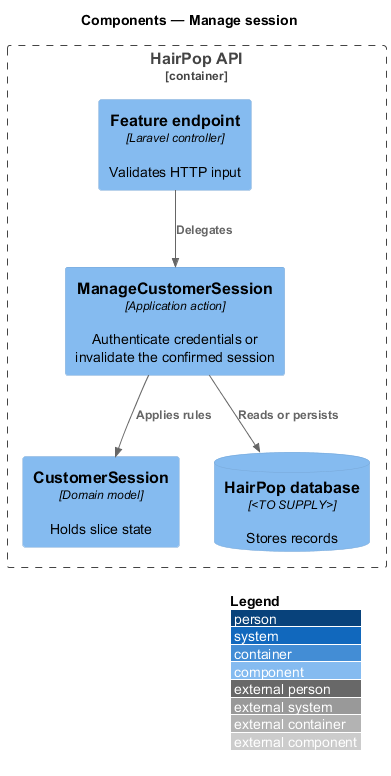

The diagram above was rendered by PlantUML. Its source (embedded in the PNG):
@startuml
!include <C4/C4_Component>
LAYOUT_WITH_LEGEND()
title Components — Manage session
Container_Boundary(api, "HairPop API") {
  Component(endpoint, "Feature endpoint", "Laravel controller", "Validates HTTP input")
  Component(action, "ManageCustomerSession", "Application action", "Authenticate credentials or invalidate the confirmed session")
  Component(model, "CustomerSession", "Domain model", "Holds slice state")
  ComponentDb(db, "HairPop database", "<TO SUPPLY>", "Stores records")
}
Rel(endpoint, action, "Delegates")
Rel(action, model, "Applies rules")
Rel(action, db, "Reads or persists")
@enduml